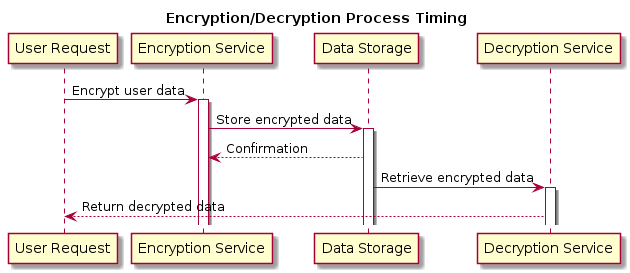

The diagram above was rendered by PlantUML. Its source (embedded in the PNG):
@startuml

title Encryption/Decryption Process Timing

participant "User Request" as Request
participant "Encryption Service" as Encrypt
participant "Data Storage" as Storage
participant "Decryption Service" as Decrypt

Request -> Encrypt : Encrypt user data
activate Encrypt
Encrypt -> Storage : Store encrypted data
activate Storage
Storage --> Encrypt : Confirmation

Storage -> Decrypt : Retrieve encrypted data
activate Decrypt
Decrypt --> Request : Return decrypted data

@enduml